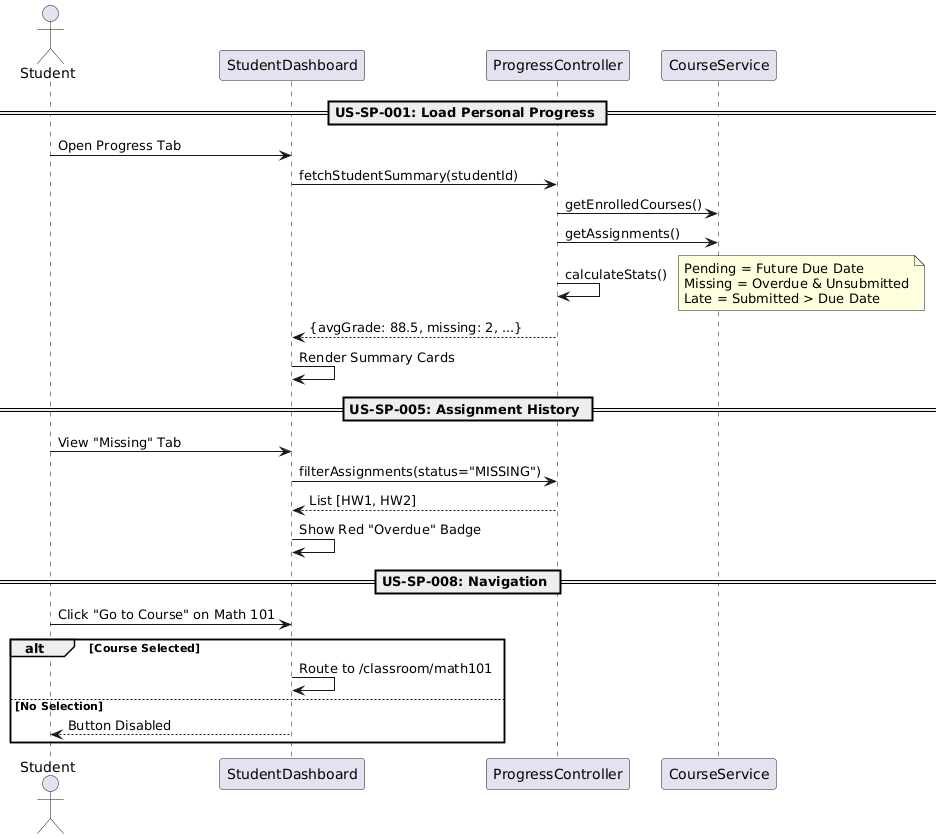

The diagram above was rendered by PlantUML. Its source (embedded in the PNG):
@startuml
actor Student
participant "StudentDashboard" as DASH
participant "ProgressController" as CTRL
participant "CourseService" as CRS

== US-SP-001: Load Personal Progress ==
Student -> DASH: Open Progress Tab
DASH -> CTRL: fetchStudentSummary(studentId)
CTRL -> CRS: getEnrolledCourses()
CTRL -> CRS: getAssignments()
CTRL -> CTRL: calculateStats() 
note right
  Pending = Future Due Date
  Missing = Overdue & Unsubmitted
  Late = Submitted > Due Date
end note
CTRL --> DASH: {avgGrade: 88.5, missing: 2, ...}
DASH -> DASH: Render Summary Cards

== US-SP-005: Assignment History ==
Student -> DASH: View "Missing" Tab
DASH -> CTRL: filterAssignments(status="MISSING")
CTRL --> DASH: List [HW1, HW2]
DASH -> DASH: Show Red "Overdue" Badge

== US-SP-008: Navigation ==
Student -> DASH: Click "Go to Course" on Math 101
alt Course Selected
    DASH -> DASH: Route to /classroom/math101
else No Selection
    DASH --> Student: Button Disabled
end
@enduml